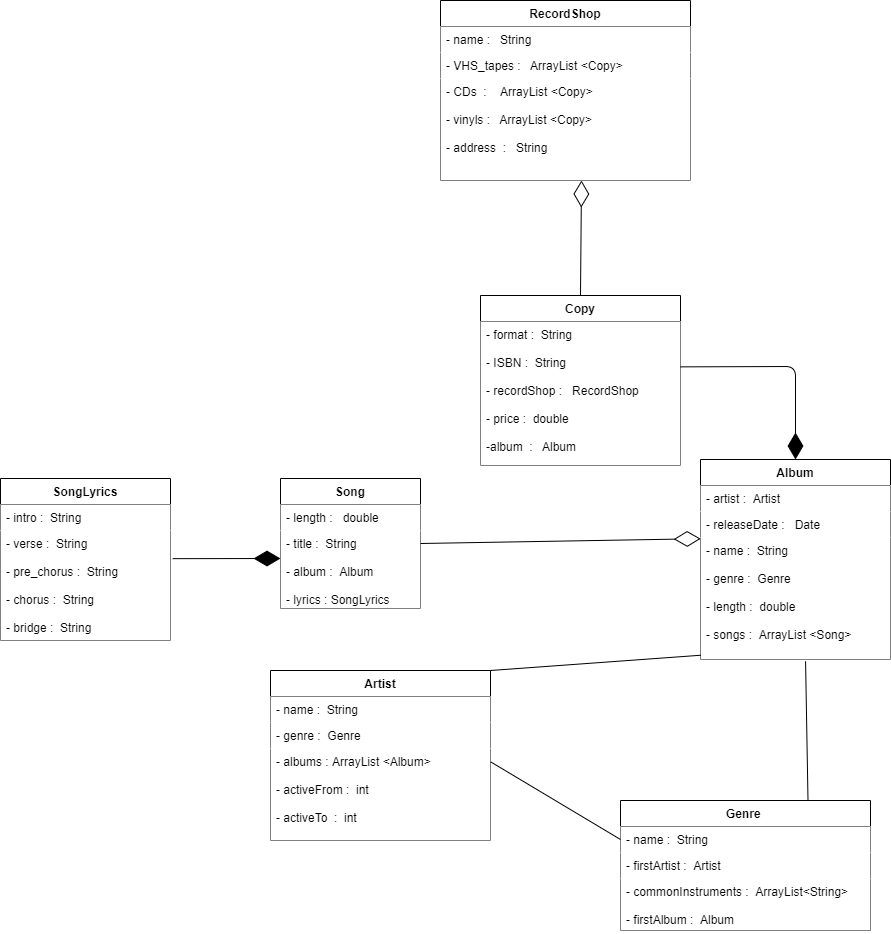

The diagram above was exported from draw.io. Its source (the exported page's mxGraphModel, read from the mxfile embedded in the PNG):
<mxGraphModel dx="1865" dy="588" grid="1" gridSize="10" guides="1" tooltips="1" connect="1" arrows="1" fold="1" page="1" pageScale="1" pageWidth="827" pageHeight="1169" math="0" shadow="0">
  <root>
    <mxCell id="ShNwOJXPIrpxeru2Dp9k-0" />
    <mxCell id="ShNwOJXPIrpxeru2Dp9k-1" parent="ShNwOJXPIrpxeru2Dp9k-0" />
    <mxCell id="ShNwOJXPIrpxeru2Dp9k-2" value="RecordShop" style="swimlane;fontStyle=1;childLayout=stackLayout;horizontal=1;startSize=26;horizontalStack=0;resizeParent=1;resizeParentMax=0;resizeLast=0;collapsible=1;marginBottom=0;fillColor=#FFFFFF;" parent="ShNwOJXPIrpxeru2Dp9k-1" vertex="1">
      <mxGeometry x="330" y="120" width="250" height="180" as="geometry">
        <mxRectangle x="340" y="250" width="100" height="26" as="alternateBounds" />
      </mxGeometry>
    </mxCell>
    <mxCell id="ShNwOJXPIrpxeru2Dp9k-3" value="- name :   String" style="text;strokeColor=none;align=left;verticalAlign=top;spacingLeft=4;spacingRight=4;overflow=hidden;rotatable=0;points=[[0,0.5],[1,0.5]];portConstraint=eastwest;fillColor=#FFFFFF;" parent="ShNwOJXPIrpxeru2Dp9k-2" vertex="1">
      <mxGeometry y="26" width="250" height="26" as="geometry" />
    </mxCell>
    <mxCell id="ShNwOJXPIrpxeru2Dp9k-4" value="- VHS_tapes :   ArrayList &lt;Copy&gt;" style="text;strokeColor=none;align=left;verticalAlign=top;spacingLeft=4;spacingRight=4;overflow=hidden;rotatable=0;points=[[0,0.5],[1,0.5]];portConstraint=eastwest;fillColor=#FFFFFF;" parent="ShNwOJXPIrpxeru2Dp9k-2" vertex="1">
      <mxGeometry y="52" width="250" height="26" as="geometry" />
    </mxCell>
    <mxCell id="ShNwOJXPIrpxeru2Dp9k-5" value="- CDs  :    ArrayList &lt;Copy&gt;&#10;&#10;- vinyls :   ArrayList &lt;Copy&gt;&#10;&#10;- address  :   String&#10;" style="text;strokeColor=none;align=left;verticalAlign=top;spacingLeft=4;spacingRight=4;overflow=hidden;rotatable=0;points=[[0,0.5],[1,0.5]];portConstraint=eastwest;fillColor=#FFFFFF;" parent="ShNwOJXPIrpxeru2Dp9k-2" vertex="1">
      <mxGeometry y="78" width="250" height="102" as="geometry" />
    </mxCell>
    <mxCell id="ShNwOJXPIrpxeru2Dp9k-13" value="Album" style="swimlane;fontStyle=1;childLayout=stackLayout;horizontal=1;startSize=26;horizontalStack=0;resizeParent=1;resizeParentMax=0;resizeLast=0;collapsible=1;marginBottom=0;fillColor=#FFFFFF;" parent="ShNwOJXPIrpxeru2Dp9k-1" vertex="1">
      <mxGeometry x="590" y="579" width="190" height="200" as="geometry" />
    </mxCell>
    <mxCell id="ShNwOJXPIrpxeru2Dp9k-14" value="- artist :  Artist" style="text;strokeColor=none;align=left;verticalAlign=top;spacingLeft=4;spacingRight=4;overflow=hidden;rotatable=0;points=[[0,0.5],[1,0.5]];portConstraint=eastwest;fillColor=#FFFFFF;" parent="ShNwOJXPIrpxeru2Dp9k-13" vertex="1">
      <mxGeometry y="26" width="190" height="26" as="geometry" />
    </mxCell>
    <mxCell id="ShNwOJXPIrpxeru2Dp9k-15" value="- releaseDate :   Date " style="text;strokeColor=none;align=left;verticalAlign=top;spacingLeft=4;spacingRight=4;overflow=hidden;rotatable=0;points=[[0,0.5],[1,0.5]];portConstraint=eastwest;fillColor=#FFFFFF;" parent="ShNwOJXPIrpxeru2Dp9k-13" vertex="1">
      <mxGeometry y="52" width="190" height="26" as="geometry" />
    </mxCell>
    <mxCell id="ShNwOJXPIrpxeru2Dp9k-16" value="- name :  String &#10;&#10;- genre :  Genre&#10;&#10;- length :  double&#10; &#10;- songs :  ArrayList &lt;Song&gt;" style="text;strokeColor=none;align=left;verticalAlign=top;spacingLeft=4;spacingRight=4;overflow=hidden;rotatable=0;points=[[0,0.5],[1,0.5]];portConstraint=eastwest;fillColor=#FFFFFF;" parent="ShNwOJXPIrpxeru2Dp9k-13" vertex="1">
      <mxGeometry y="78" width="190" height="122" as="geometry" />
    </mxCell>
    <mxCell id="ShNwOJXPIrpxeru2Dp9k-39" value="Song" style="swimlane;fontStyle=1;childLayout=stackLayout;horizontal=1;startSize=26;horizontalStack=0;resizeParent=1;resizeParentMax=0;resizeLast=0;collapsible=1;marginBottom=0;fillColor=#FFFFFF;" parent="ShNwOJXPIrpxeru2Dp9k-1" vertex="1">
      <mxGeometry x="170" y="598" width="140" height="130" as="geometry" />
    </mxCell>
    <mxCell id="ShNwOJXPIrpxeru2Dp9k-40" value="- length :   double" style="text;strokeColor=none;align=left;verticalAlign=top;spacingLeft=4;spacingRight=4;overflow=hidden;rotatable=0;points=[[0,0.5],[1,0.5]];portConstraint=eastwest;fillColor=#FFFFFF;" parent="ShNwOJXPIrpxeru2Dp9k-39" vertex="1">
      <mxGeometry y="26" width="140" height="26" as="geometry" />
    </mxCell>
    <mxCell id="ShNwOJXPIrpxeru2Dp9k-42" value="- title :  String&#10;&#10;- album :  Album&#10;&#10;- lyrics : SongLyrics " style="text;strokeColor=none;align=left;verticalAlign=top;spacingLeft=4;spacingRight=4;overflow=hidden;rotatable=0;points=[[0,0.5],[1,0.5]];portConstraint=eastwest;fillColor=#FFFFFF;" parent="ShNwOJXPIrpxeru2Dp9k-39" vertex="1">
      <mxGeometry y="52" width="140" height="78" as="geometry" />
    </mxCell>
    <mxCell id="ShNwOJXPIrpxeru2Dp9k-44" value="Genre " style="swimlane;fontStyle=1;childLayout=stackLayout;horizontal=1;startSize=26;horizontalStack=0;resizeParent=1;resizeParentMax=0;resizeLast=0;collapsible=1;marginBottom=0;fillColor=#FFFFFF;" parent="ShNwOJXPIrpxeru2Dp9k-1" vertex="1">
      <mxGeometry x="510" y="920" width="250" height="130" as="geometry" />
    </mxCell>
    <mxCell id="ShNwOJXPIrpxeru2Dp9k-45" value="- name :  String " style="text;strokeColor=none;align=left;verticalAlign=top;spacingLeft=4;spacingRight=4;overflow=hidden;rotatable=0;points=[[0,0.5],[1,0.5]];portConstraint=eastwest;fillColor=#FFFFFF;" parent="ShNwOJXPIrpxeru2Dp9k-44" vertex="1">
      <mxGeometry y="26" width="250" height="26" as="geometry" />
    </mxCell>
    <mxCell id="ShNwOJXPIrpxeru2Dp9k-46" value="- firstArtist :  Artist " style="text;strokeColor=none;align=left;verticalAlign=top;spacingLeft=4;spacingRight=4;overflow=hidden;rotatable=0;points=[[0,0.5],[1,0.5]];portConstraint=eastwest;fillColor=#FFFFFF;" parent="ShNwOJXPIrpxeru2Dp9k-44" vertex="1">
      <mxGeometry y="52" width="250" height="26" as="geometry" />
    </mxCell>
    <mxCell id="ShNwOJXPIrpxeru2Dp9k-47" value="- commonInstruments :  ArrayList&lt;String&gt;&#10;&#10;- firstAlbum :  Album" style="text;strokeColor=none;align=left;verticalAlign=top;spacingLeft=4;spacingRight=4;overflow=hidden;rotatable=0;points=[[0,0.5],[1,0.5]];portConstraint=eastwest;fillColor=#FFFFFF;" parent="ShNwOJXPIrpxeru2Dp9k-44" vertex="1">
      <mxGeometry y="78" width="250" height="52" as="geometry" />
    </mxCell>
    <mxCell id="ShNwOJXPIrpxeru2Dp9k-49" value="Copy" style="swimlane;fontStyle=1;childLayout=stackLayout;horizontal=1;startSize=26;horizontalStack=0;resizeParent=1;resizeParentMax=0;resizeLast=0;collapsible=1;marginBottom=0;fillColor=#FFFFFF;" parent="ShNwOJXPIrpxeru2Dp9k-1" vertex="1">
      <mxGeometry x="370" y="415" width="200" height="170" as="geometry" />
    </mxCell>
    <mxCell id="ShNwOJXPIrpxeru2Dp9k-51" value="- format :  String&#10;&#10;- ISBN :  String&#10;&#10;- recordShop :   RecordShop&#10;&#10;- price :  double&#10;&#10;-album  :   Album&#10;" style="text;strokeColor=none;align=left;verticalAlign=top;spacingLeft=4;spacingRight=4;overflow=hidden;rotatable=0;points=[[0,0.5],[1,0.5]];portConstraint=eastwest;fillColor=#FFFFFF;" parent="ShNwOJXPIrpxeru2Dp9k-49" vertex="1">
      <mxGeometry y="26" width="200" height="144" as="geometry" />
    </mxCell>
    <mxCell id="ShNwOJXPIrpxeru2Dp9k-54" value="Artist" style="swimlane;fontStyle=1;childLayout=stackLayout;horizontal=1;startSize=26;horizontalStack=0;resizeParent=1;resizeParentMax=0;resizeLast=0;collapsible=1;marginBottom=0;fillColor=#FFFFFF;" parent="ShNwOJXPIrpxeru2Dp9k-1" vertex="1">
      <mxGeometry x="160" y="790" width="220" height="170" as="geometry" />
    </mxCell>
    <mxCell id="ShNwOJXPIrpxeru2Dp9k-55" value="- name :  String" style="text;strokeColor=none;align=left;verticalAlign=top;spacingLeft=4;spacingRight=4;overflow=hidden;rotatable=0;points=[[0,0.5],[1,0.5]];portConstraint=eastwest;fillColor=#FFFFFF;" parent="ShNwOJXPIrpxeru2Dp9k-54" vertex="1">
      <mxGeometry y="26" width="220" height="26" as="geometry" />
    </mxCell>
    <mxCell id="ShNwOJXPIrpxeru2Dp9k-56" value="- genre :  Genre" style="text;strokeColor=none;align=left;verticalAlign=top;spacingLeft=4;spacingRight=4;overflow=hidden;rotatable=0;points=[[0,0.5],[1,0.5]];portConstraint=eastwest;fillColor=#FFFFFF;" parent="ShNwOJXPIrpxeru2Dp9k-54" vertex="1">
      <mxGeometry y="52" width="220" height="26" as="geometry" />
    </mxCell>
    <mxCell id="ShNwOJXPIrpxeru2Dp9k-57" value="- albums : ArrayList &lt;Album&gt;&#10;&#10;- activeFrom :  int&#10;&#10;- activeTo  :  int " style="text;strokeColor=none;align=left;verticalAlign=top;spacingLeft=4;spacingRight=4;overflow=hidden;rotatable=0;points=[[0,0.5],[1,0.5]];portConstraint=eastwest;fillColor=#FFFFFF;" parent="ShNwOJXPIrpxeru2Dp9k-54" vertex="1">
      <mxGeometry y="78" width="220" height="92" as="geometry" />
    </mxCell>
    <mxCell id="ShNwOJXPIrpxeru2Dp9k-58" value="" style="endArrow=none;html=1;exitX=1;exitY=0;exitDx=0;exitDy=0;entryX=0.002;entryY=0.965;entryDx=0;entryDy=0;entryPerimeter=0;" parent="ShNwOJXPIrpxeru2Dp9k-1" source="ShNwOJXPIrpxeru2Dp9k-54" target="ShNwOJXPIrpxeru2Dp9k-16" edge="1">
      <mxGeometry width="50" height="50" relative="1" as="geometry">
        <mxPoint x="440" y="920" as="sourcePoint" />
        <mxPoint x="490" y="870" as="targetPoint" />
      </mxGeometry>
    </mxCell>
    <mxCell id="ShNwOJXPIrpxeru2Dp9k-60" value="" style="endArrow=none;html=1;exitX=0.75;exitY=0;exitDx=0;exitDy=0;entryX=0.553;entryY=1.015;entryDx=0;entryDy=0;entryPerimeter=0;" parent="ShNwOJXPIrpxeru2Dp9k-1" source="ShNwOJXPIrpxeru2Dp9k-44" edge="1" target="ShNwOJXPIrpxeru2Dp9k-16">
      <mxGeometry width="50" height="50" relative="1" as="geometry">
        <mxPoint x="440" y="830" as="sourcePoint" />
        <mxPoint x="680" y="750" as="targetPoint" />
      </mxGeometry>
    </mxCell>
    <mxCell id="ShNwOJXPIrpxeru2Dp9k-63" value="" style="endArrow=none;html=1;entryX=1.002;entryY=0.147;entryDx=0;entryDy=0;entryPerimeter=0;exitX=0;exitY=0.5;exitDx=0;exitDy=0;" parent="ShNwOJXPIrpxeru2Dp9k-1" source="ShNwOJXPIrpxeru2Dp9k-45" target="ShNwOJXPIrpxeru2Dp9k-57" edge="1">
      <mxGeometry width="50" height="50" relative="1" as="geometry">
        <mxPoint x="500" y="882" as="sourcePoint" />
        <mxPoint x="490" y="780" as="targetPoint" />
      </mxGeometry>
    </mxCell>
    <mxCell id="ShNwOJXPIrpxeru2Dp9k-71" value="SongLyrics" style="swimlane;fontStyle=1;align=center;verticalAlign=top;childLayout=stackLayout;horizontal=1;startSize=26;horizontalStack=0;resizeParent=1;resizeParentMax=0;resizeLast=0;collapsible=1;marginBottom=0;fillColor=#FFFFFF;" parent="ShNwOJXPIrpxeru2Dp9k-1" vertex="1">
      <mxGeometry x="-110" y="598" width="170" height="162" as="geometry" />
    </mxCell>
    <mxCell id="ShNwOJXPIrpxeru2Dp9k-72" value="- intro :  String " style="text;strokeColor=none;align=left;verticalAlign=top;spacingLeft=4;spacingRight=4;overflow=hidden;rotatable=0;points=[[0,0.5],[1,0.5]];portConstraint=eastwest;fillColor=#FFFFFF;" parent="ShNwOJXPIrpxeru2Dp9k-71" vertex="1">
      <mxGeometry y="26" width="170" height="26" as="geometry" />
    </mxCell>
    <mxCell id="ShNwOJXPIrpxeru2Dp9k-74" value="- verse :  String&#10; &#10;- pre_chorus :  String&#10; &#10;- chorus :  String&#10; &#10;- bridge :  String " style="text;strokeColor=none;align=left;verticalAlign=top;spacingLeft=4;spacingRight=4;overflow=hidden;rotatable=0;points=[[0,0.5],[1,0.5]];portConstraint=eastwest;fillColor=#FFFFFF;" parent="ShNwOJXPIrpxeru2Dp9k-71" vertex="1">
      <mxGeometry y="52" width="170" height="110" as="geometry" />
    </mxCell>
    <mxCell id="ShNwOJXPIrpxeru2Dp9k-75" value="" style="endArrow=diamondThin;endFill=1;endSize=24;html=1;exitX=1.013;exitY=0.256;exitDx=0;exitDy=0;exitPerimeter=0;" parent="ShNwOJXPIrpxeru2Dp9k-1" source="ShNwOJXPIrpxeru2Dp9k-74" edge="1">
      <mxGeometry width="160" relative="1" as="geometry">
        <mxPoint x="180" y="790" as="sourcePoint" />
        <mxPoint x="170" y="678" as="targetPoint" />
      </mxGeometry>
    </mxCell>
    <mxCell id="ShNwOJXPIrpxeru2Dp9k-77" value="" style="endArrow=diamondThin;endFill=0;endSize=24;html=1;exitX=1;exitY=0.5;exitDx=0;exitDy=0;entryX=0.001;entryY=0.01;entryDx=0;entryDy=0;entryPerimeter=0;" parent="ShNwOJXPIrpxeru2Dp9k-1" source="ShNwOJXPIrpxeru2Dp9k-39" edge="1" target="ShNwOJXPIrpxeru2Dp9k-16">
      <mxGeometry width="160" relative="1" as="geometry">
        <mxPoint x="300" y="790" as="sourcePoint" />
        <mxPoint x="580" y="659" as="targetPoint" />
      </mxGeometry>
    </mxCell>
    <mxCell id="ShNwOJXPIrpxeru2Dp9k-79" value="" style="endArrow=diamondThin;endFill=0;endSize=24;html=1;exitX=0.5;exitY=0;exitDx=0;exitDy=0;" parent="ShNwOJXPIrpxeru2Dp9k-1" source="ShNwOJXPIrpxeru2Dp9k-49" edge="1">
      <mxGeometry width="160" relative="1" as="geometry">
        <mxPoint x="300" y="390" as="sourcePoint" />
        <mxPoint x="471" y="300" as="targetPoint" />
      </mxGeometry>
    </mxCell>
    <mxCell id="eSfWjIV2dW0WqvQO4vzA-0" value="" style="endArrow=diamondThin;endFill=1;endSize=24;html=1;exitX=1;exitY=0.315;exitDx=0;exitDy=0;exitPerimeter=0;entryX=0.5;entryY=0;entryDx=0;entryDy=0;" edge="1" parent="ShNwOJXPIrpxeru2Dp9k-1" source="ShNwOJXPIrpxeru2Dp9k-51" target="ShNwOJXPIrpxeru2Dp9k-13">
      <mxGeometry width="160" relative="1" as="geometry">
        <mxPoint x="200" y="500" as="sourcePoint" />
        <mxPoint x="680" y="545" as="targetPoint" />
        <Array as="points">
          <mxPoint x="685" y="486" />
        </Array>
      </mxGeometry>
    </mxCell>
  </root>
</mxGraphModel>